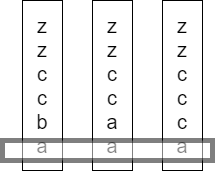

The diagram above was exported from draw.io. Its source (the exported page's mxGraphModel, read from the mxfile embedded in the PNG):
<mxGraphModel dx="992" dy="379" grid="1" gridSize="10" guides="1" tooltips="1" connect="1" arrows="1" fold="1" page="1" pageScale="1" pageWidth="827" pageHeight="1169" math="0" shadow="0">
  <root>
    <mxCell id="0" />
    <mxCell id="1" parent="0" />
    <mxCell id="2" value="&lt;font style=&quot;font-size: 20px&quot;&gt;z&lt;br&gt;z&lt;br&gt;c&lt;br&gt;c&lt;br&gt;b&lt;br&gt;a&lt;/font&gt;" style="rounded=0;whiteSpace=wrap;html=1;" vertex="1" parent="1">
      <mxGeometry x="100" y="150" width="40" height="170" as="geometry" />
    </mxCell>
    <mxCell id="3" value="&lt;font style=&quot;font-size: 20px&quot;&gt;z&lt;br&gt;z&lt;br&gt;c&lt;br&gt;c&lt;br&gt;a&lt;br&gt;a&lt;/font&gt;" style="rounded=0;whiteSpace=wrap;html=1;" vertex="1" parent="1">
      <mxGeometry x="170" y="150" width="40" height="170" as="geometry" />
    </mxCell>
    <mxCell id="4" value="&lt;font style=&quot;font-size: 20px&quot;&gt;z&lt;br&gt;z&lt;br&gt;c&lt;br&gt;c&lt;br&gt;c&lt;br&gt;a&lt;/font&gt;" style="rounded=0;whiteSpace=wrap;html=1;" vertex="1" parent="1">
      <mxGeometry x="240" y="150" width="40" height="170" as="geometry" />
    </mxCell>
    <mxCell id="5" value="" style="rounded=0;whiteSpace=wrap;html=1;opacity=50;strokeWidth=5;shadow=0;glass=0;sketch=0;" vertex="1" parent="1">
      <mxGeometry x="80" y="290" width="210" height="20" as="geometry" />
    </mxCell>
  </root>
</mxGraphModel>